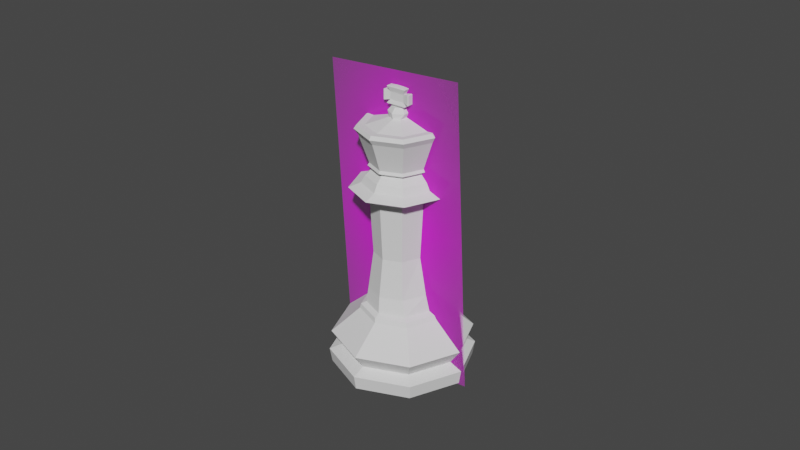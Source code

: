 # Source: king.blend  (saved by Blender 3.0.42; exported with 4.5.12 LTS)
import bpy
from mathutils import Matrix  # noqa: F401  (used for matrix-valued properties, if any)

bpy.ops.wm.read_factory_settings(use_empty=True)
scene = bpy.context.scene
scene.name = 'Scene'

# ---- collections
col_collection = bpy.data.collections.new('Collection'); scene.collection.children.link(col_collection)

# ---- images (referenced by path relative to the original .blend; pixels are not part of the script)
import os
ASSET_DIR = os.environ.get("B2B_ASSET_DIR", "")  # directory of the original .blend (textures are referenced by path, not embedded)
HERE = os.path.dirname(os.path.abspath(__file__))  # packed textures are extracted next to this script under _unpacked/

def load_image(name, relpath, width, height, colorspace="sRGB"):
    """Load a texture the original file referenced (path relative to the .blend, or extracted next to this script)."""
    p = next((c for c in (os.path.join(HERE, relpath), os.path.join(ASSET_DIR, relpath)) if relpath and os.path.exists(c)), "")
    if p:
        img = bpy.data.images.load(p, check_existing=True)
        img.name = name
    else:  # same state as the original file: an image datablock whose file is absent (Cycles renders it pink)
        img = bpy.data.images.new(name, width, height)
        img.source = "FILE"
        img.filepath = "//" + (relpath or name)
    img.colorspace_settings.name = colorspace
    return img
img_staunton_king_png = load_image('Staunton King.png', 'Staunton King.png', 1024, 1024, 'sRGB')

# ---- materials (node trees are filled in below, after node groups)
mat_staunton_king = bpy.data.materials.new('Staunton King')
mat_staunton_king.surface_render_method = 'BLENDED'
mat_staunton_king.blend_method = 'BLEND'
mat_staunton_king.use_transparent_shadow = False

# ---- node groups
ng_auto_smooth = bpy.data.node_groups.new('Auto Smooth', 'GeometryNodeTree')
_s = ng_auto_smooth.interface.new_socket(name='Geometry', in_out='OUTPUT', socket_type='NodeSocketGeometry')
_s = ng_auto_smooth.interface.new_socket(name='Geometry', in_out='INPUT', socket_type='NodeSocketGeometry')
_s = ng_auto_smooth.interface.new_socket(name='Angle', in_out='INPUT', socket_type='NodeSocketFloat')
_s.subtype = 'ANGLE'
_s.min_value = 0.0
_s.max_value = 3.142
ng_auto_smooth.is_modifier = True
_N = ng_auto_smooth.nodes; _L = ng_auto_smooth.links
n0 = _N.new('NodeGroupOutput'); n0.name = 'Group Output'; n0.location = (480, -100)
n1 = _N.new('NodeGroupInput'); n1.name = 'Group Input'; n1.location = (-420, -300)
n2 = _N.new('NodeGroupInput'); n2.name = 'Group Input.001'; n2.location = (-60, -100)
n3 = _N.new('GeometryNodeSetShadeSmooth'); n3.name = 'Set Shade Smooth'; n3.location = (120, -100)
n3.domain = 'EDGE'
n4 = _N.new('GeometryNodeSetShadeSmooth'); n4.name = 'Set Shade Smooth.001'; n4.location = (300, -100)
n5 = _N.new('GeometryNodeInputMeshEdgeAngle'); n5.name = 'Edge Angle'; n5.location = (-420, -220)
n6 = _N.new('GeometryNodeInputEdgeSmooth'); n6.name = 'Is Edge Smooth'; n6.location = (-60, -160)
n7 = _N.new('GeometryNodeInputShadeSmooth'); n7.name = 'Is Face Smooth'; n7.location = (-240, -340)
n8 = _N.new('FunctionNodeBooleanMath'); n8.name = 'Boolean Math'; n8.location = (-60, -220)
n9 = _N.new('FunctionNodeCompare'); n9.name = 'Compare'; n9.location = (-240, -180)
n9.operation = 'LESS_EQUAL'
_L.new(n5.outputs[0], n9.inputs[0])
_L.new(n4.outputs[0], n0.inputs[0])
_L.new(n1.outputs[1], n9.inputs[1])
_L.new(n9.outputs[0], n8.inputs[0])
_L.new(n7.outputs[0], n8.inputs[1])
_L.new(n2.outputs[0], n3.inputs[0])
_L.new(n6.outputs[0], n3.inputs[1])
_L.new(n3.outputs[0], n4.inputs[0])
_L.new(n8.outputs[0], n3.inputs[2])
n0.is_active_output = True

# ---- material node trees
mat_staunton_king.use_nodes = True; mat_staunton_king.node_tree.nodes.clear()
_N = mat_staunton_king.node_tree.nodes; _L = mat_staunton_king.node_tree.links
n0 = _N.new('ShaderNodeOutputMaterial'); n0.name = 'Material Output'; n0.location = (433, 273)
n1 = _N.new('ShaderNodeBsdfPrincipled'); n1.name = 'Principled BSDF'; n1.location = (133, 273)
n1.distribution = 'GGX'
n1.subsurface_method = 'BURLEY'
n1.inputs[3].default_value = 1.45
n1.inputs[27].default_value = (0.0, 0.0, 0.0, 1.0)
n1.inputs[28].default_value = 1.0
n2 = _N.new('ShaderNodeTexImage'); n2.name = 'Image Texture'; n2.location = (-386, 168)
n2.image = img_staunton_king_png
n2.extension = 'CLIP'
_L.new(n2.outputs[1], n1.inputs[4])
_L.new(n1.outputs[0], n0.inputs[0])
_L.new(n2.outputs[0], n1.inputs[0])
n0.is_active_output = True

# ---- world
world_world = bpy.data.worlds.new('World'); scene.world = world_world
world_world.use_nodes = True; world_world.node_tree.nodes.clear()
_N = world_world.node_tree.nodes; _L = world_world.node_tree.links
n0 = _N.new('ShaderNodeOutputWorld'); n0.name = 'World Output'; n0.location = (300, 300)
n1 = _N.new('ShaderNodeBackground'); n1.name = 'Background'; n1.location = (10, 300)
n1.inputs[0].default_value = (0.05088, 0.05088, 0.05088, 1.0)
_L.new(n1.outputs[0], n0.inputs[0])
n0.is_active_output = True
world_world.color = (0.05088, 0.05088, 0.05088)
world_world.use_sun_shadow = False
world_world.sun_shadow_jitter_overblur = 0.0

# ---- meshes
me_cylinder = bpy.data.meshes.new('Cylinder')
me_cylinder.from_pydata([(6.69e-11, 0.01897, 0.0), (1.425e-11, 0.0113, 0.01766), (0.01341, 0.01341, 0.0), (0.007994, 0.007994, 0.01766), (0.01897, 1.401e-09, 0.0), (0.0113, 1.52e-09, 0.01766), (0.01341, -0.01341, 0.0), (0.007994, -0.007994, 0.01766), (-1.591e-09, -0.01897, 0.0), (-9.74e-10, -0.0113, 0.01766), (-0.01341, -0.01341, 0.0), (-0.007994, -0.007994, 0.01766), (-0.01897, 2.456e-09, 0.0), (-0.0113, 2.148e-09, 0.01766), (-0.01341, 0.01341, 0.0), (-0.007994, 0.007994, 0.01766), (8.528e-11, 0.01897, 0.01028), (0.01341, 0.01341, 0.01028), (0.01897, 1.391e-09, 0.01028), (0.01341, -0.01341, 0.01028), (-1.573e-09, -0.01897, 0.01028), (-0.01341, -0.01341, 0.01028), (-0.01897, 2.447e-09, 0.01028), (-0.01341, 0.01341, 0.01028), (0.01136, 0.01136, 0.005752), (0.01607, 1.421e-09, 0.005752), (0.01136, -0.01136, 0.005752), (-1.366e-09, -0.01607, 0.005752), (-0.01136, -0.01136, 0.005752), (-0.01607, 2.315e-09, 0.005752), (-0.01136, 0.01136, 0.005752), (3.872e-11, 0.01607, 0.005752), (0.01386, 0.01386, 0.00418), (0.0196, 1.384e-09, 0.00418), (0.01386, -0.01386, 0.00418), (-1.611e-09, -0.0196, 0.00418), (-0.01386, -0.01386, 0.00418), (-0.0196, 2.474e-09, 0.00418), (-0.01386, 0.01386, 0.00418), (1.016e-10, 0.0196, 0.00418), (5.871e-11, 0.01468, 0.01438), (0.01038, 0.01038, 0.01438), (0.01468, 1.479e-09, 0.01438), (0.01038, -0.01038, 0.01438), (-1.224e-09, -0.01468, 0.01438), (-0.01038, -0.01038, 0.01438), (-0.01468, 2.296e-09, 0.01438), (-0.01038, 0.01038, 0.01438), (0.004703, 0.005609, 0.02407), (-0.001023, 0.007981, 0.02407), (0.007776, -0.0001174, 0.0243), (0.004703, -0.005844, 0.02407), (-0.001023, -0.008215, 0.02407), (-0.006749, -0.005844, 0.02407), (-0.008537, -0.0001174, 0.02418), (-0.006749, 0.005609, 0.02407), (0.004307, 0.005233, 0.05255), (-0.001046, 0.007451, 0.05255), (0.006641, -0.00012, 0.05255), (0.004307, -0.005473, 0.05255), (-0.001046, -0.007691, 0.05255), (-0.0064, -0.005473, 0.05255), (-0.008617, -0.00012, 0.05255), (-0.0064, 0.005233, 0.05255), (0.005775, 0.006702, 0.0569), (-0.001046, 0.009527, 0.0569), (0.008601, -0.00012, 0.0569), (0.005775, -0.006942, 0.0569), (-0.001046, -0.009767, 0.0569), (-0.007868, -0.006942, 0.0569), (-0.01069, -0.00012, 0.0569), (-0.007868, 0.006702, 0.0569), (0.008017, 0.008944, 0.05557), (0.01177, -0.00012, 0.05557), (-0.01386, -0.00012, 0.05557), (-0.01011, 0.008944, 0.05557), (-0.001046, -0.01294, 0.05557), (-0.01011, -0.009184, 0.05557), (0.008017, -0.009184, 0.05557), (-0.001046, 0.0127, 0.05557), (-0.0009182, 0.007363, 0.06278), (0.004417, 0.005153, 0.06278), (0.006628, -0.0001829, 0.06278), (0.004417, -0.005519, 0.06278), (-0.0009182, -0.007729, 0.06278), (-0.006254, -0.005519, 0.06278), (-0.008464, -0.0001829, 0.06278), (-0.006254, 0.005153, 0.06278), (-0.007138, -0.0001192, 0.03559), (-0.005765, 0.004607, 0.03547), (-0.001039, -0.006802, 0.03547), (-0.005765, -0.004845, 0.03547), (0.005761, -0.0001192, 0.03547), (0.003687, -0.004845, 0.03547), (-0.001039, 0.006564, 0.03547), (0.003687, 0.004607, 0.03547), (0.003833, 0.004613, 0.06116), (0.005814, -0.0001682, 0.06116), (0.003833, -0.00495, 0.06116), (-0.0009482, -0.00693, 0.06116), (-0.00573, -0.00495, 0.06116), (-0.00771, -0.0001682, 0.06116), (-0.00573, 0.004613, 0.06116), (-0.0009482, 0.006594, 0.06116), (0.007388, 0.007606, 0.01888), (0.01055, -2.817e-05, 0.01888), (-0.0002456, -0.01082, 0.01888), (-0.007879, -0.007662, 0.01888), (-0.007879, 0.007606, 0.01888), (-0.0002456, 0.01077, 0.01888), (0.007388, -0.007662, 0.01888), (-0.01104, -2.817e-05, 0.01888), (0.006113, 0.006478, 0.01958), (-0.0004123, -0.009275, 0.01958), (-0.006938, 0.006478, 0.01958), (0.008933, -4.729e-05, 0.01958), (-0.006938, -0.006573, 0.01958), (-0.0004123, 0.009181, 0.01958), (0.006113, -0.006573, 0.01958), (-0.009056, -4.729e-05, 0.0197), (-0.0009182, 0.01001, 0.07113), (0.006286, 0.007021, 0.07113), (0.00927, -0.0001829, 0.07113), (0.006286, -0.007387, 0.07113), (-0.0009182, -0.01037, 0.07113), (-0.008122, -0.007387, 0.07113), (-0.01111, -0.0001829, 0.07113), (-0.008122, 0.007021, 0.07113), (-0.0009332, 0.007794, 0.06197), (-0.006568, 0.00546, 0.06197), (-0.008903, -0.0001756, 0.06197), (-0.006568, -0.005811, 0.06197), (-0.0009332, -0.008145, 0.06197), (0.004702, -0.005811, 0.06197), (0.007036, -0.0001756, 0.06197), (0.004702, 0.00546, 0.06197), (-0.001003, -0.003054, 0.07731), (-0.003648, -0.001527, 0.07731), (-0.003648, 0.001527, 0.07731), (-0.001003, 0.003054, 0.07731), (0.001177, 0.001054, 0.07604), (0.001642, 0.001527, 0.07731), (0.001642, -0.001527, 0.07731), (-0.009454, -0.0001829, 0.07374), (-0.006954, 0.005853, 0.07374), (-0.0009182, -0.008719, 0.07374), (-0.006954, -0.006219, 0.07374), (0.007617, -0.0001829, 0.07374), (0.005117, -0.006219, 0.07374), (-0.0009182, 0.008353, 0.07374), (0.005117, 0.005853, 0.07374), (-0.0009182, 0.002336, 0.07579), (0.001601, -0.0001829, 0.07579), (0.000863, -0.001964, 0.07579), (-0.0009182, -0.002702, 0.07579), (-0.002699, -0.001964, 0.07579), (-0.003437, -0.0001829, 0.07579), (-0.002699, 0.001598, 0.07579), (-0.001041, 0.009943, 0.07385), (-0.0009919, 0.01076, 0.07277), (0.006291, 0.006906, 0.07385), (0.006847, 0.00751, 0.07277), (0.009328, -0.0004254, 0.07385), (0.01009, -0.0003289, 0.07277), (0.006291, -0.007757, 0.07385), (0.006849, -0.00817, 0.07277), (-0.0009929, -0.01077, 0.07385), (-0.0009923, -0.01142, 0.07277), (-0.008377, -0.007715, 0.0738), (-0.008835, -0.008172, 0.07277), (-0.01208, -0.0003293, 0.07277), (-0.01143, -0.0003297, 0.0738), (-0.008444, 0.006877, 0.07385), (-0.008832, 0.007511, 0.07277), (-0.002665, -0.0009598, 0.07874), (-0.001003, -0.001919, 0.07874), (-0.002665, 0.0009596, 0.07874), (-0.001003, 0.001919, 0.07874), (0.0006595, 0.0009596, 0.07874), (0.0006595, -0.0009598, 0.07874), (-0.003026, 0.001168, 0.08256), (-0.003026, 0.001168, 0.08035), (0.001021, 0.001168, 0.08256), (0.001021, 0.001168, 0.08035), (0.001021, -0.001168, 0.08035), (0.001021, -0.001168, 0.08256), (-0.003026, -0.001168, 0.08035), (-0.003026, -0.001168, 0.08256), (-0.003026, 0.001168, 0.08256), (-0.003026, 0.001168, 0.08035), (0.001021, 0.001168, 0.08256), (0.001021, 0.001168, 0.08035), (0.001021, -0.001168, 0.08035), (0.001021, -0.001168, 0.08256), (-0.003026, -0.001168, 0.08035), (-0.003026, -0.001168, 0.08256), (-0.003026, 0.001168, 0.08256), (-0.003026, 0.001168, 0.08035), (0.001021, 0.001168, 0.08256), (0.001021, 0.001168, 0.08035), (0.001021, -0.001168, 0.08035), (0.001021, -0.001168, 0.08256), (-0.003026, -0.001168, 0.08035), (-0.003026, -0.001168, 0.08256), (-0.003026, 0.001168, 0.08256), (-0.003026, 0.001168, 0.08035), (0.001021, 0.001168, 0.08256), (0.001021, 0.001168, 0.08035), (0.001021, -0.001168, 0.08035), (0.001021, -0.001168, 0.08256), (-0.003026, -0.001168, 0.08035), (-0.003026, -0.001168, 0.08256), (-0.003026, 0.001168, 0.08256), (-0.003026, 0.001168, 0.08035), (0.001021, 0.001168, 0.08256), (0.001021, 0.001168, 0.08035), (0.001021, -0.001168, 0.08035), (0.001021, -0.001168, 0.08256), (-0.003026, -0.001168, 0.08035), (-0.003026, -0.001168, 0.08256), (0.0006798, -0.0009715, 0.07904), (0.0006798, 0.0009714, 0.07904), (-0.002685, 0.0009714, 0.07904), (-0.002685, -0.0009715, 0.07904), (0.001685, 0.00148, 0.08418), (0.001756, 0.001593, 0.08403), (0.001756, -0.001593, 0.08403), (0.001685, -0.00148, 0.08418), (-0.003762, -0.001593, 0.08403), (-0.00369, -0.00148, 0.08418), (-0.00369, 0.00148, 0.08418), (-0.003762, 0.001593, 0.08403), (-0.003732, 0.001575, 0.07945), (-0.003685, 0.001548, 0.07923), (0.001679, 0.001548, 0.07923), (0.001726, 0.001575, 0.07945), (0.001679, -0.001548, 0.07923), (0.001726, -0.001576, 0.07945), (-0.003732, -0.001576, 0.07945), (-0.003685, -0.001548, 0.07923), (-0.004705, 0.001599, 0.08297), (-0.004867, 0.00148, 0.08285), (-0.004867, 0.00148, 0.08007), (-0.004705, 0.001599, 0.07995), (0.002862, 0.00148, 0.08285), (0.002699, 0.001599, 0.08297), (0.002699, 0.001599, 0.07995), (0.002862, 0.00148, 0.08007), (0.002862, -0.00148, 0.08007), (0.002699, -0.001599, 0.07995), (0.002699, -0.001599, 0.08297), (0.002862, -0.00148, 0.08285), (-0.004705, -0.001599, 0.07995), (-0.004867, -0.00148, 0.08007), (-0.004867, -0.00148, 0.08285), (-0.004705, -0.001599, 0.08297), (0.001685, -0.00148, 0.08418), (0.001685, 0.00148, 0.08418), (-0.00369, -0.00148, 0.08418), (-0.00369, 0.00148, 0.08418), (-8.696e-05, -0.0005043, 0.08434), (-8.696e-05, 0.0005041, 0.08434), (-0.001919, -0.0005043, 0.08434), (-0.001919, 0.0005041, 0.08434), (0.007616, -0.0001441, 0.05903), (0.005093, -0.006234, 0.05903), (-0.0009972, -0.008757, 0.05903), (-0.007088, -0.006234, 0.05903), (-0.00961, -0.0001441, 0.05903), (-0.007088, 0.005946, 0.05903), (-0.0009972, 0.008469, 0.05903), (0.005093, 0.005946, 0.05903)], [], [(1, 3, 41, 40), (3, 5, 42, 41), (5, 7, 43, 42), (7, 9, 44, 43), (9, 11, 45, 44), (11, 13, 46, 45), (13, 15, 47, 46), (115, 112, 48, 50), (15, 1, 40, 47), (0, 2, 4, 6, 8, 10, 12, 14), (30, 23, 16, 31), (29, 22, 23, 30), (28, 21, 22, 29), (27, 20, 21, 28), (26, 19, 20, 27), (25, 18, 19, 26), (24, 17, 18, 25), (31, 16, 17, 24), (31, 24, 32, 39), (24, 25, 33, 32), (25, 26, 34, 33), (26, 27, 35, 34), (27, 28, 36, 35), (28, 29, 37, 36), (29, 30, 38, 37), (30, 31, 39, 38), (14, 38, 39, 0), (12, 37, 38, 14), (10, 36, 37, 12), (8, 35, 36, 10), (6, 34, 35, 8), (4, 33, 34, 6), (2, 32, 33, 4), (0, 39, 32, 2), (23, 47, 40, 16), (22, 46, 47, 23), (21, 45, 46, 22), (20, 44, 45, 21), (19, 43, 44, 20), (18, 42, 43, 19), (17, 41, 42, 18), (16, 40, 41, 17), (91, 90, 60, 61), (116, 113, 52, 53), (117, 114, 55, 49), (118, 115, 50, 51), (119, 116, 53, 54), (112, 117, 49, 48), (113, 118, 51, 52), (114, 119, 54, 55), (73, 72, 64, 66), (93, 92, 58, 59), (95, 94, 57, 56), (94, 89, 63, 57), (88, 91, 61, 62), (90, 93, 59, 60), (92, 95, 56, 58), (75, 74, 70, 71), (77, 76, 68, 69), (78, 73, 66, 67), (72, 79, 65, 64), (79, 75, 71, 65), (74, 77, 69, 70), (76, 78, 67, 68), (60, 59, 78, 76), (62, 61, 77, 74), (57, 63, 75, 79), (56, 57, 79, 72), (59, 58, 73, 78), (61, 60, 76, 77), (63, 62, 74, 75), (58, 56, 72, 73), (50, 48, 95, 92), (52, 51, 93, 90), (54, 53, 91, 88), (49, 55, 89, 94), (48, 49, 94, 95), (51, 50, 92, 93), (53, 52, 90, 91), (55, 54, 88, 89), (135, 134, 97, 96), (134, 133, 98, 97), (133, 132, 99, 98), (132, 131, 100, 99), (131, 130, 101, 100), (130, 129, 102, 101), (129, 128, 103, 102), (128, 135, 96, 103), (15, 13, 111, 108), (9, 7, 110, 106), (3, 1, 109, 104), (13, 11, 107, 111), (7, 5, 105, 110), (1, 15, 108, 109), (11, 9, 106, 107), (5, 3, 104, 105), (108, 111, 119, 114), (106, 110, 118, 113), (104, 109, 117, 112), (111, 107, 116, 119), (110, 105, 115, 118), (109, 108, 114, 117), (107, 106, 113, 116), (105, 104, 112, 115), (264, 97, 98, 265), (265, 98, 99, 266), (266, 99, 100, 267), (267, 100, 101, 268), (268, 101, 102, 269), (269, 102, 103, 270), (270, 103, 96, 271), (148, 153, 152, 147), (82, 81, 121, 122), (87, 86, 126, 127), (85, 84, 124, 125), (83, 82, 122, 123), (81, 80, 120, 121), (80, 87, 127, 120), (86, 85, 125, 126), (120, 127, 173, 159), (122, 121, 161, 163), (127, 126, 170, 173), (125, 124, 167, 169), (123, 122, 163, 165), (80, 81, 135, 128), (168, 146, 143, 171), (136, 154, 155, 137), (141, 140, 152, 153, 142), (138, 157, 151, 139), (139, 151, 140, 141), (136, 137, 174, 175), (138, 137, 155, 156, 157), (142, 153, 154, 136), (150, 140, 151, 149), (149, 151, 157, 144), (143, 156, 155, 146), (145, 154, 153, 148), (147, 152, 140, 150), (146, 155, 154, 145), (121, 122, 147, 150), (123, 124, 145, 148), (125, 126, 143, 146), (127, 120, 149, 144), (120, 121, 150, 149), (122, 123, 148, 147), (124, 125, 146, 145), (126, 127, 144, 143), (84, 83, 123, 124), (120, 159, 161, 121), (126, 125, 169, 170), (271, 96, 97, 264), (144, 157, 156, 143), (124, 123, 165, 167), (165, 163, 162, 164), (169, 167, 166, 168), (171, 172, 173, 170), (164, 166, 167, 165), (159, 173, 172, 158), (168, 171, 170, 169), (161, 159, 158, 160), (163, 161, 160, 162), (162, 160, 158, 172, 171, 143, 144, 149, 150, 147, 148, 145, 146, 168, 166, 164), (87, 80, 128, 129), (86, 87, 129, 130), (85, 86, 130, 131), (84, 85, 131, 132), (83, 84, 132, 133), (82, 83, 133, 134), (81, 82, 134, 135), (175, 174, 179), (141, 142, 179, 178), (137, 138, 176, 174), (142, 136, 175, 179), (139, 141, 178, 177), (138, 139, 177, 176), (177, 178, 176), (180, 182, 225, 231), (185, 187, 228, 226), (223, 222, 233, 239), (230, 224, 257, 259), (220, 223, 239, 236), (184, 186, 187, 185), (237, 238, 186, 184), (181, 180, 188, 189), (232, 235, 183, 181), (186, 181, 189, 194), (221, 220, 236, 234), (181, 183, 182, 180), (238, 232, 181, 186), (222, 221, 234, 233), (235, 237, 184, 183), (253, 242, 241, 254), (189, 188, 196, 197), (192, 193, 201, 200), (183, 184, 192, 191), (180, 187, 195, 188), (185, 182, 190, 193), (187, 186, 194, 195), (184, 185, 193, 192), (182, 183, 191, 190), (199, 200, 208, 207), (202, 197, 205, 210), (188, 195, 203, 196), (193, 190, 198, 201), (195, 194, 202, 203), (190, 191, 199, 198), (194, 189, 197, 202), (191, 192, 200, 199), (206, 207, 215, 214), (211, 210, 218, 219), (200, 201, 209, 208), (197, 196, 204, 205), (196, 203, 211, 204), (201, 198, 206, 209), (203, 202, 210, 211), (198, 199, 207, 206), (218, 213, 243, 252), (187, 180, 231, 228), (210, 205, 213, 218), (207, 208, 216, 215), (208, 209, 217, 216), (205, 204, 212, 213), (204, 211, 219, 212), (209, 206, 214, 217), (217, 214, 245, 250), (212, 219, 255, 240), (213, 212, 240, 243), (215, 216, 249, 246), (176, 178, 221, 222), (247, 248, 251, 244), (216, 217, 250, 249), (214, 215, 246, 245), (219, 218, 252, 255), (227, 224, 225, 226), (229, 227, 226, 228), (231, 225, 224, 230), (230, 229, 228, 231), (235, 232, 233, 234), (232, 238, 239, 233), (237, 235, 234, 236), (238, 237, 236, 239), (241, 242, 243, 240), (245, 246, 247, 244), (249, 250, 251, 248), (253, 254, 255, 252), (248, 247, 246, 249), (250, 245, 244, 251), (242, 253, 252, 243), (240, 255, 254, 241), (182, 185, 226, 225), (178, 179, 220, 221), (179, 174, 223, 220), (174, 176, 222, 223), (257, 256, 260, 261), (227, 229, 258, 256), (224, 227, 256, 257), (229, 230, 259, 258), (263, 261, 260, 262), (258, 259, 263, 262), (256, 258, 262, 260), (259, 257, 261, 263), (89, 88, 62, 63), (64, 271, 264, 66), (65, 270, 271, 64), (71, 269, 270, 65), (70, 268, 269, 71), (69, 267, 268, 70), (68, 266, 267, 69), (67, 265, 266, 68), (66, 264, 265, 67)])
_uv = me_cylinder.uv_layers.new(name='UVMap')
_uv.uv.foreach_set('vector', [1.0, 1.0, 0.875, 1.0, 0.875, 0.9275, 1.0, 0.9275, 0.875, 1.0, 0.75, 1.0, 0.75, 0.9275, 0.875, 0.9275, 0.75, 1.0, 0.625, 1.0, 0.625, 0.9275, 0.75, 0.9275, 0.625, 1.0, 0.5, 1.0, 0.5, 0.9275, 0.625, 0.9275, 0.5, 1.0, 0.375, 1.0, 0.375, 0.9275, 0.5, 0.9275, 0.375, 1.0, 0.25, 1.0, 0.25, 0.9275, 0.375, 0.9275, 0.25, 1.0, 0.125, 1.0, 0.125, 0.9275, 0.25, 0.9275, 0.7499, 1.0, 0.8755, 1.0, 0.875, 1.0, 0.75, 1.0, 0.125, 1.0, 0.0, 1.0, 0.0, 0.9275, 0.125, 0.9275, 0.75, 0.49, 0.9197, 0.4197, 0.99, 0.25, 0.9197, 0.08029, 0.75, 0.01, 0.5803, 0.08029, 0.51, 0.25, 0.5803, 0.4197, 0.125, 0.6486, 0.125, 0.8043, 0.0, 0.8043, 0.0, 0.6486, 0.25, 0.6486, 0.25, 0.8043, 0.125, 0.8043, 0.125, 0.6486, 0.375, 0.6486, 0.375, 0.8043, 0.25, 0.8043, 0.25, 0.6486, 0.5, 0.6486, 0.5, 0.8043, 0.375, 0.8043, 0.375, 0.6486, 0.625, 0.6486, 0.625, 0.8043, 0.5, 0.8043, 0.5, 0.6486, 0.75, 0.6486, 0.75, 0.8043, 0.625, 0.8043, 0.625, 0.6486, 0.875, 0.6486, 0.875, 0.8043, 0.75, 0.8043, 0.75, 0.6486, 1.0, 0.6486, 1.0, 0.8043, 0.875, 0.8043, 0.875, 0.6486, 1.0, 0.6486, 0.875, 0.6486, 0.875, 0.5966, 1.0, 0.5966, 0.875, 0.6486, 0.75, 0.6486, 0.75, 0.5966, 0.875, 0.5966, 0.75, 0.6486, 0.625, 0.6486, 0.625, 0.5966, 0.75, 0.5966, 0.625, 0.6486, 0.5, 0.6486, 0.5, 0.5966, 0.625, 0.5966, 0.5, 0.6486, 0.375, 0.6486, 0.375, 0.5966, 0.5, 0.5966, 0.375, 0.6486, 0.25, 0.6486, 0.25, 0.5966, 0.375, 0.5966, 0.25, 0.6486, 0.125, 0.6486, 0.125, 0.5966, 0.25, 0.5966, 0.125, 0.6486, 0.0, 0.6486, 0.0, 0.5966, 0.125, 0.5966, 0.125, 0.5, 0.125, 0.5966, 0.0, 0.5966, 0.0, 0.5, 0.25, 0.5, 0.25, 0.5966, 0.125, 0.5966, 0.125, 0.5, 0.375, 0.5, 0.375, 0.5966, 0.25, 0.5966, 0.25, 0.5, 0.5, 0.5, 0.5, 0.5966, 0.375, 0.5966, 0.375, 0.5, 0.625, 0.5, 0.625, 0.5966, 0.5, 0.5966, 0.5, 0.5, 0.75, 0.5, 0.75, 0.5966, 0.625, 0.5966, 0.625, 0.5, 0.875, 0.5, 0.875, 0.5966, 0.75, 0.5966, 0.75, 0.5, 1.0, 0.5, 1.0, 0.5966, 0.875, 0.5966, 0.875, 0.5, 0.125, 0.8043, 0.125, 0.9275, 0.0, 0.9275, 0.0, 0.8043, 0.25, 0.8043, 0.25, 0.9275, 0.125, 0.9275, 0.125, 0.8043, 0.375, 0.8043, 0.375, 0.9275, 0.25, 0.9275, 0.25, 0.8043, 0.5, 0.8043, 0.5, 0.9275, 0.375, 0.9275, 0.375, 0.8043, 0.625, 0.8043, 0.625, 0.9275, 0.5, 0.9275, 0.5, 0.8043, 0.75, 0.8043, 0.75, 0.9275, 0.625, 0.9275, 0.625, 0.8043, 0.875, 0.8043, 0.875, 0.9275, 0.75, 0.9275, 0.75, 0.8043, 1.0, 0.8043, 1.0, 0.9275, 0.875, 0.9275, 0.875, 0.8043, 0.375, 1.0, 0.5, 1.0, 0.5, 1.0, 0.375, 1.0, 0.3746, 1.0, 0.4994, 1.0, 0.5, 1.0, 0.375, 1.0, -0.005275, 1.0, 0.1254, 1.0, 0.125, 1.0, 0.0, 1.0, 0.6245, 1.0, 0.7499, 1.0, 0.75, 1.0, 0.625, 1.0, 0.2501, 1.0, 0.3746, 1.0, 0.375, 1.0, 0.25, 1.0, 0.8755, 1.0, 1.006, 1.0, 1.0, 1.0, 0.875, 1.0, 0.4994, 1.0, 0.6245, 1.0, 0.625, 1.0, 0.5, 1.0, 0.1254, 1.0, 0.2501, 1.0, 0.25, 1.0, 0.125, 1.0, 0.75, 1.0, 0.875, 1.0, 0.875, 1.0, 0.75, 1.0, 0.625, 1.0, 0.75, 1.0, 0.75, 1.0, 0.625, 1.0, 0.875, 1.0, 1.0, 1.0, 1.0, 1.0, 0.875, 1.0, -0.0001517, 1.0, 0.125, 1.0, 0.125, 1.0, 0.0, 1.0, 0.25, 1.0, 0.375, 1.0, 0.375, 1.0, 0.25, 1.0, 0.5, 1.0, 0.625, 1.0, 0.625, 1.0, 0.5, 1.0, 0.75, 1.0, 0.875, 1.0, 0.875, 1.0, 0.75, 1.0, 0.125, 1.0, 0.25, 1.0, 0.25, 1.0, 0.125, 1.0, 0.375, 1.0, 0.5, 1.0, 0.5, 1.0, 0.375, 1.0, 0.625, 1.0, 0.75, 1.0, 0.75, 1.0, 0.625, 1.0, 0.875, 1.0, 1.0, 1.0, 1.0, 1.0, 0.875, 1.0, 0.0, 1.0, 0.125, 1.0, 0.125, 1.0, 0.0, 1.0, 0.25, 1.0, 0.375, 1.0, 0.375, 1.0, 0.25, 1.0, 0.5, 1.0, 0.625, 1.0, 0.625, 1.0, 0.5, 1.0, 0.5, 1.0, 0.625, 1.0, 0.625, 1.0, 0.5, 1.0, 0.25, 1.0, 0.375, 1.0, 0.375, 1.0, 0.25, 1.0, 0.0, 1.0, 0.125, 1.0, 0.125, 1.0, 0.0, 1.0, 0.875, 1.0, 1.0, 1.0, 1.0, 1.0, 0.875, 1.0, 0.625, 1.0, 0.75, 1.0, 0.75, 1.0, 0.625, 1.0, 0.375, 1.0, 0.5, 1.0, 0.5, 1.0, 0.375, 1.0, 0.125, 1.0, 0.25, 1.0, 0.25, 1.0, 0.125, 1.0, 0.75, 1.0, 0.875, 1.0, 0.875, 1.0, 0.75, 1.0, 0.75, 1.0, 0.875, 1.0, 0.875, 1.0, 0.75, 1.0, 0.5, 1.0, 0.625, 1.0, 0.625, 1.0, 0.5, 1.0, 0.25, 1.0, 0.375, 1.0, 0.375, 1.0, 0.25, 1.0, 0.0, 1.0, 0.125, 1.0, 0.125, 1.0, -0.0001517, 1.0, 0.875, 1.0, 1.0, 1.0, 1.0, 1.0, 0.875, 1.0, 0.625, 1.0, 0.75, 1.0, 0.75, 1.0, 0.625, 1.0, 0.375, 1.0, 0.5, 1.0, 0.5, 1.0, 0.375, 1.0, 0.125, 1.0, 0.25, 1.0, 0.25, 1.0, 0.125, 1.0, 0.6441, 0.23, 0.5189, 0.2294, 0.5585, 0.3618, 0.6835, 0.3618, 0.5189, 0.2294, 0.3938, 0.2294, 0.4336, 0.3618, 0.5585, 0.3618, 0.3938, 0.2294, 0.2688, 0.2298, 0.3086, 0.3618, 0.4336, 0.3618, 0.2688, 0.2298, 0.1441, 0.2306, 0.1836, 0.3618, 0.3086, 0.3618, 0.1441, 0.2306, 0.0132, 0.231, 0.05903, 0.3618, 0.1836, 0.3618, 0.9478, 0.2313, 0.817, 0.2312, 0.6993, 0.3618, 0.8239, 0.3618, 0.817, 0.2312, 0.6861, 0.2311, 0.5748, 0.3618, 0.6993, 0.3618, 0.7752, 0.2303, 0.6441, 0.23, 0.6835, 0.3618, 0.8081, 0.3618, 0.125, 1.0, 0.25, 1.0, 0.25, 1.0, 0.1253, 1.0, 0.5, 1.0, 0.625, 1.0, 0.6247, 1.0, 0.4996, 1.0, 0.875, 1.0, 1.0, 1.0, 1.004, 1.0, 0.8752, 1.0, 0.25, 1.0, 0.375, 1.0, 0.3747, 1.0, 0.25, 1.0, 0.625, 1.0, 0.75, 1.0, 0.75, 1.0, 0.6247, 1.0, 0.0, 1.0, 0.125, 1.0, 0.1253, 1.0, -0.003344, 1.0, 0.375, 1.0, 0.5, 1.0, 0.4996, 1.0, 0.3747, 1.0, 0.75, 1.0, 0.875, 1.0, 0.8752, 1.0, 0.75, 1.0, 0.1253, 1.0, 0.25, 1.0, 0.2501, 1.0, 0.1254, 1.0, 0.4996, 1.0, 0.6247, 1.0, 0.6245, 1.0, 0.4994, 1.0, 0.8752, 1.0, 1.004, 1.0, 1.006, 1.0, 0.8755, 1.0, 0.25, 1.0, 0.3747, 1.0, 0.3746, 1.0, 0.2501, 1.0, 0.6247, 1.0, 0.75, 1.0, 0.7499, 1.0, 0.6245, 1.0, -0.003344, 1.0, 0.1253, 1.0, 0.1254, 1.0, -0.005275, 1.0, 0.3747, 1.0, 0.4996, 1.0, 0.4994, 1.0, 0.3746, 1.0, 0.75, 1.0, 0.8752, 1.0, 0.8755, 1.0, 0.7499, 1.0, 0.6543, 0.6809, 0.5585, 0.3618, 0.4336, 0.3618, 0.5293, 0.6809, 0.5293, 0.6809, 0.4336, 0.3618, 0.3086, 0.3618, 0.4043, 0.6809, 0.4043, 0.6809, 0.3086, 0.3618, 0.1836, 0.3618, 0.2793, 0.6809, 0.2793, 0.6809, 0.1836, 0.3618, 0.05903, 0.3618, 0.1545, 0.6809, 0.5369, 0.6809, 0.8239, 0.3618, 0.6993, 0.3618, 0.4122, 0.6809, 0.4122, 0.6809, 0.6993, 0.3618, 0.5748, 0.3618, 0.2874, 0.6809, 0.404, 0.6809, 0.8081, 0.3618, 0.6835, 0.3618, 0.7793, 0.6809, 0.375, 0.1667, 0.375, 0.1667, 0.5, 0.1667, 0.5, 0.1667, 0.5, 0.1667, 0.625, 0.1667, 0.625, 0.1667, 0.5, 0.1667, 0.875, 0.1667, 1.0, 0.1667, 1.0, 0.1667, 0.875, 0.1667, 0.125, 0.1667, 0.25, 0.1667, 0.25, 0.1667, 0.125, 0.1667, 0.375, 0.1667, 0.5, 0.1667, 0.5, 0.1667, 0.375, 0.1667, 0.625, 0.1667, 0.75, 0.1667, 0.75, 0.1667, 0.625, 0.1667, 0.75, 0.1667, 0.875, 0.1667, 0.875, 0.1667, 0.75, 0.1667, 0.0, 0.1667, 0.125, 0.1667, 0.125, 0.1667, 0.0, 0.1667, 0.75, 0.1667, 0.875, 0.1667, 0.875, 0.1667, 0.75, 0.1667, 0.5, 0.1667, 0.625, 0.1667, 0.625, 0.1667, 0.5, 0.1667, 0.875, 0.1667, 1.0, 0.1667, 1.0, 0.1667, 0.875, 0.1667, 0.125, 0.1667, 0.25, 0.1667, 0.25, 0.1667, 0.125, 0.1667, 0.375, 0.1667, 0.5, 0.1667, 0.5, 0.1667, 0.375, 0.1667, 0.75, 0.1667, 0.625, 0.1667, 0.6441, 0.23, 0.7752, 0.2303, 0.0, 0.0, 0.0, 0.0, 0.0, 0.0, 0.0, 0.0, 0.6667, 0.5, 0.6667, 0.75, 0.5, 0.75, 0.5, 0.5, 1.0, 0.5, 0.625, 0.1667, 0.5, 0.1667, 0.8333, 0.75, 0.8333, 0.5, 0.3333, 0.5, 0.3333, 0.75, 0.1667, 0.75, 0.1667, 0.5, 0.1667, 0.5, 0.1667, 0.75, 0.0, 0.75, 0.0, 0.5, 0.6667, 0.5, 0.5, 0.5, 0.5, 0.5, 0.6667, 0.5, 0.3333, 0.5, 0.5, 0.5, 0.125, 0.1667, 1.0, 0.1667, 0.3333, 0.75, 0.8333, 0.5, 0.8333, 0.75, 0.6667, 0.75, 0.6667, 0.5, 0.625, 0.1667, 0.625, 0.1667, 0.75, 0.1667, 0.75, 0.1667, 0.75, 0.1667, 0.75, 0.1667, 0.875, 0.1667, 0.875, 0.1667, 0.0, 0.1667, 0.0, 0.1667, 0.125, 0.1667, 0.125, 0.1667, 0.25, 0.1667, 0.25, 0.1667, 0.375, 0.1667, 0.375, 0.1667, 0.5, 0.1667, 0.5, 0.1667, 0.625, 0.1667, 0.625, 0.1667, 0.125, 0.1667, 0.125, 0.1667, 0.25, 0.1667, 0.25, 0.1667, 0.625, 0.1667, 0.5, 0.1667, 0.5, 0.1667, 0.625, 0.1667, 0.375, 0.1667, 0.25, 0.1667, 0.25, 0.1667, 0.375, 0.1667, 0.125, 0.1667, 0.0, 0.1667, 0.0, 0.1667, 0.125, 0.1667, 0.875, 0.1667, 0.75, 0.1667, 0.75, 0.1667, 0.875, 0.1667, 0.75, 0.1667, 0.625, 0.1667, 0.625, 0.1667, 0.75, 0.1667, 0.5, 0.1667, 0.375, 0.1667, 0.375, 0.1667, 0.5, 0.1667, 0.25, 0.1667, 0.125, 0.1667, 0.125, 0.1667, 0.25, 0.1667, 1.0, 0.1667, 0.875, 0.1667, 0.875, 0.1667, 1.0, 0.1667, 0.25, 0.1667, 0.375, 0.1667, 0.375, 0.1667, 0.25, 0.1667, 0.75, 0.1667, 0.75, 0.1667, 0.625, 0.1667, 0.625, 0.1667, 0.0, 0.1667, 0.125, 0.1667, 0.125, 0.1667, 0.0, 0.1667, 0.7793, 0.6809, 0.6835, 0.3618, 0.5585, 0.3618, 0.6543, 0.6809, 0.875, 0.1667, 0.875, 0.1667, 1.0, 0.1667, 1.0, 0.1667, 0.25, 0.1667, 0.375, 0.1667, 0.375, 0.1667, 0.25, 0.1667, 0.375, 0.1667, 0.5, 0.1667, 0.493, 0.1667, 0.382, 0.1667, 0.125, 0.1667, 0.25, 0.1667, 0.2435, 0.1667, 0.1317, 0.1667, 0.9919, 0.1667, 0.8828, 0.1667, 0.875, 0.1667, 1.0, 0.1667, 0.368, 0.1667, 0.2577, 0.1667, 0.25, 0.1667, 0.375, 0.1667, 0.75, 0.1667, 0.875, 0.1667, 0.8691, 0.1667, 0.757, 0.1667, 0.1174, 0.1667, 0.005663, 0.1667, 0.0, 0.1667, 0.125, 0.1667, 0.625, 0.1667, 0.75, 0.1667, 0.743, 0.1667, 0.632, 0.1667, 0.5, 0.1667, 0.625, 0.1667, 0.618, 0.1667, 0.507, 0.1667, 0.0, 0.0, 0.0, 0.0, 0.0, 0.0, 0.0, 0.0, 0.0, 0.0, 0.0, 0.0, 0.0, 0.0, 0.0, 0.0, 0.0, 0.0, 0.0, 0.0, 0.0, 0.0, 0.0, 0.0, 0.0, 0.0, 0.0, 0.0, 0.0, 0.0, 0.0, 0.0, 0.875, 0.1667, 0.75, 0.1667, 0.6861, 0.2311, 0.817, 0.2312, 1.0, 0.1667, 0.875, 0.1667, 0.817, 0.2312, 0.9478, 0.2313, 0.125, 0.1667, 0.0, 0.1667, 0.0132, 0.231, 0.1441, 0.2306, 0.25, 0.1667, 0.125, 0.1667, 0.1441, 0.2306, 0.2688, 0.2298, 0.375, 0.1667, 0.25, 0.1667, 0.2688, 0.2298, 0.3938, 0.2294, 0.5, 0.1667, 0.375, 0.1667, 0.3938, 0.2294, 0.5189, 0.2294, 0.625, 0.1667, 0.5, 0.1667, 0.5189, 0.2294, 0.6441, 0.23, 0.6667, 0.5, 0.5, 0.5, 0.8333, 0.5, 1.0, 0.5, 0.8333, 0.5, 0.8333, 0.5, 1.0, 0.5, 0.5, 0.5, 0.3333, 0.5, 0.3333, 0.5, 0.5, 0.5, 0.8333, 0.5, 0.6667, 0.5, 0.6667, 0.5, 0.8333, 0.5, 0.1667, 0.5, 0.0, 0.5, 0.0, 0.5, 0.1667, 0.5, 0.3333, 0.5, 0.1667, 0.5, 0.1667, 0.5, 0.3333, 0.5, 0.1667, 0.5, 0.0, 0.5, 0.3333, 0.5, 0.3333, 0.5, 0.0, 0.5, 0.0, 0.5, 0.3333, 0.5, 0.8333, 0.5, 0.5, 0.5, 0.5, 0.5, 0.8333, 0.5, 0.5001, 0.5, 0.3332, 0.5, 0.3333, 0.5, 0.5, 0.5, 0.3595, 0.5, 0.9738, 0.5, 0.9738, 0.5, 0.3595, 0.5, 0.8332, 0.5, 0.5001, 0.5, 0.5, 0.5, 0.8333, 0.5, 0.8333, 0.5, 0.5, 0.5, 0.5, 0.5, 0.8333, 0.5, 0.8333, 0.5, 0.5, 0.5, 0.5, 0.5, 0.8333, 0.5, 0.3333, 0.5, 0.3333, 0.5, 0.3333, 0.5, 0.3333, 0.5, 0.3333, 0.5, 0.0, 0.5, 0.0, 0.5, 0.3333, 0.5, 0.5, 0.5, 0.3333, 0.5, 0.3333, 0.5, 0.5, 0.5, 1.001, 0.5, 0.8332, 0.5, 0.8333, 0.5, 1.0, 0.5, 0.3333, 0.5, 0.0, 0.5, 0.0, 0.5, 0.3333, 0.5, 0.5, 0.5, 0.3333, 0.5, 0.3333, 0.5, 0.5, 0.5, 0.3332, 0.5, -0.0006476, 0.5, 0.0, 0.5, 0.3333, 0.5, 1.0, 0.5, 0.8333, 0.5, 0.8333, 0.5, 1.0, 0.5, 0.4914, 0.5, 0.3419, 0.5, 0.3419, 0.5, 0.4914, 0.5, 0.3333, 0.5, 0.3333, 0.5, 0.3333, 0.5, 0.3333, 0.5, 0.8333, 0.5, 0.8333, 0.5, 0.8333, 0.5, 0.8333, 0.5, 1.0, 0.5, 0.8333, 0.5, 0.8333, 0.5, 1.0, 0.5, 0.3333, 0.5, 0.5, 0.5, 0.5, 0.5, 0.3333, 0.5, 0.8333, 0.5, 1.0, 0.5, 1.0, 0.5, 0.8333, 0.5, 0.5, 0.5, 0.5, 0.5, 0.5, 0.5, 0.5, 0.5, 0.8333, 0.5, 0.8333, 0.5, 0.8333, 0.5, 0.8333, 0.5, 0.0, 0.5, 0.0, 0.5, 0.0, 0.5, 0.0, 0.5, 1.0, 0.5, 0.8333, 0.5, 0.8333, 0.5, 1.0, 0.5, 0.5, 0.5, 0.3333, 0.5, 0.3333, 0.5, 0.5, 0.5, 0.3333, 0.5, 0.5, 0.5, 0.5, 0.5, 0.3333, 0.5, 0.8333, 0.5, 1.0, 0.5, 1.0, 0.5, 0.8333, 0.5, 0.5, 0.5, 0.5, 0.5, 0.5, 0.5, 0.5, 0.5, 0.0, 0.5, 0.0, 0.5, 0.0, 0.5, 0.0, 0.5, 0.5, 0.5, 0.3333, 0.5, 0.3333, 0.5, 0.5, 0.5, 1.0, 0.5, 0.8333, 0.5, 0.8333, 0.5, 1.0, 0.5, 0.0, 0.5, 0.0, 0.5, 0.0, 0.5, 0.0, 0.5, 0.5, 0.5, 0.5, 0.5, 0.5, 0.5, 0.5, 0.5, 0.8333, 0.5, 0.8333, 0.5, 0.8333, 0.5, 0.8333, 0.5, 0.3333, 0.5, 0.3333, 0.5, 0.3333, 0.5, 0.3333, 0.5, 0.3333, 0.5, 0.5, 0.5, 0.5, 0.5, 0.3333, 0.5, 0.8333, 0.5, 1.0, 0.5, 1.0, 0.5, 0.8333, 0.5, 0.5, 0.5, 0.5, 0.5, 0.5, 0.5, 0.5, 0.5, 0.0, 0.5, 0.0, 0.5, 0.0, 0.5, 0.0, 0.5, 0.5, 0.5, 0.3333, 0.5, 0.3333, 0.5, 0.5, 0.5, 0.5, 0.5, 0.3333, 0.5, 0.3333, 0.5, 0.5, 0.5, 0.5, 0.5, 0.3333, 0.5, 0.3333, 0.5, 0.5, 0.5, 1.0, 0.5, 0.8333, 0.5, 0.8333, 0.5, 1.0, 0.5, 0.8333, 0.5, 0.8333, 0.5, 0.8333, 0.5, 0.8333, 0.5, 0.3333, 0.5, 0.3333, 0.5, 0.3333, 0.5, 0.3333, 0.5, 0.3333, 0.5, 0.5, 0.5, 0.5, 0.5, 0.3333, 0.5, 0.8333, 0.5, 1.0, 0.5, 1.0, 0.5, 0.8333, 0.5, 0.8333, 0.5, 1.0, 0.5, 1.0, 0.5, 0.8333, 0.5, 0.3333, 0.5, 0.5, 0.5, 0.5, 0.5, 0.3333, 0.5, 0.3333, 0.5, 0.3333, 0.5, 0.3333, 0.5, 0.3333, 0.5, 1.0, 0.5, 0.8333, 0.5, 0.8333, 0.5, 1.0, 0.5, 0.3333, 0.5, 0.0, 0.5, -0.0006476, 0.5, 0.3332, 0.5, 0.9914, 0.5, 0.8419, 0.5, 0.8419, 0.5, 0.9914, 0.5, 0.8333, 0.5, 0.8333, 0.5, 0.8333, 0.5, 0.8333, 0.5, 0.0, 0.5, 0.0, 0.5, 0.0, 0.5, 0.0, 0.5, 0.5, 0.5, 0.5, 0.5, 0.5, 0.5, 0.5, 0.5, 0.8297, 0.5, 0.9738, 0.5, 1.0, 0.5, 0.8333, 0.5, 0.5036, 0.5, 0.8297, 0.5, 0.8333, 0.5, 0.5, 0.5, 0.3448, 0.5, 0.9885, 0.5, 0.9738, 0.5, 0.3595, 0.5, 0.3595, 0.5, 0.5036, 0.5, 0.5, 0.5, 0.3333, 0.5, 0.0, 0.5, 0.3333, 0.5, 0.3333, 0.5, 0.0, 0.5, 0.3333, 0.5, 0.5, 0.5, 0.5, 0.5, 0.3333, 0.5, 0.8333, 0.5, 1.0, 0.5, 1.0, 0.5, 0.8333, 0.5, 0.5, 0.5, 0.8333, 0.5, 0.8333, 0.5, 0.5, 0.5, 0.3419, 0.5, 0.3419, 0.5, 0.3333, 0.5, 0.3333, 0.5, 1.0, 0.5, 1.0, 0.5, 0.9914, 0.5, 0.9914, 0.5, 0.8333, 0.5, 0.8333, 0.5, 0.8419, 0.5, 0.8419, 0.5, 0.4914, 0.5, 0.4914, 0.5, 0.5, 0.5, 0.5, 0.5, 0.8419, 0.5, 0.9914, 0.5, 1.0, 0.5, 0.8333, 0.5, 0.8333, 0.5, 1.0, 0.5, 0.9914, 0.5, 0.8419, 0.5, 0.3419, 0.5, 0.4914, 0.5, 0.5, 0.5, 0.3333, 0.5, 0.3333, 0.5, 0.5, 0.5, 0.4914, 0.5, 0.3419, 0.5, 1.0, 0.5, 0.8333, 0.5, 0.8333, 0.5, 1.0, 0.5, 1.0, 0.5, 0.8333, 0.5, 0.8332, 0.5, 1.001, 0.5, 0.8333, 0.5, 0.5, 0.5, 0.5001, 0.5, 0.8332, 0.5, 0.5, 0.5, 0.3333, 0.5, 0.3332, 0.5, 0.5001, 0.5, 0.9738, 0.5, 0.8297, 0.5, 0.8297, 0.5, 0.9738, 0.5, 0.8297, 0.5, 0.5036, 0.5, 0.5036, 0.5, 0.8297, 0.5, 0.9738, 0.5, 0.8297, 0.5, 0.8297, 0.5, 0.9738, 0.5, 0.5036, 0.5, 0.3595, 0.5, 0.3595, 0.5, 0.5036, 0.5, 0.3595, 0.5, 0.9738, 0.5, 0.8297, 0.5, 0.5036, 0.5, 0.5036, 0.5, 0.3595, 0.5, 0.3595, 0.5, 0.5036, 0.5, 0.8297, 0.5, 0.5036, 0.5, 0.5036, 0.5, 0.8297, 0.5, 0.3595, 0.5, 0.9738, 0.5, 0.9738, 0.5, 0.3595, 0.5, 0.125, 1.0, 0.25, 1.0, 0.25, 1.0, 0.125, 1.0, 0.875, 1.0, 0.7793, 0.6809, 0.6543, 0.6809, 0.75, 1.0, 0.0, 1.0, 0.404, 0.6809, 0.7793, 0.6809, 0.875, 1.0, 0.125, 1.0, 0.4122, 0.6809, 0.2874, 0.6809, 0.0, 1.0, 0.25, 1.0, 0.5369, 0.6809, 0.4122, 0.6809, 0.125, 1.0, 0.375, 1.0, 0.2793, 0.6809, 0.1545, 0.6809, 0.25, 1.0, 0.5, 1.0, 0.4043, 0.6809, 0.2793, 0.6809, 0.375, 1.0, 0.625, 1.0, 0.5293, 0.6809, 0.4043, 0.6809, 0.5, 1.0, 0.75, 1.0, 0.6543, 0.6809, 0.5293, 0.6809, 0.625, 1.0])
me_cylinder.use_remesh_fix_poles = True
me_cylinder.use_remesh_preserve_attributes = False
me_cylinder.update()
me_staunton_queen = bpy.data.meshes.new('Staunton Queen')
me_staunton_queen.from_pydata([(-0.2379, -0.5, 0.0), (0.2379, -0.5, 0.0), (-0.2379, 0.5, 0.0), (0.2379, 0.5, 0.0)], [], [(0, 1, 3, 2)])
_uv = me_staunton_queen.uv_layers.new(name='UVMap')
_uv.uv.foreach_set('vector', [0.0, 0.0, 1.0, 0.0, 1.0, 1.0, 0.0, 1.0])
me_staunton_queen.materials.append(mat_staunton_king)
me_staunton_queen.use_remesh_fix_poles = True
me_staunton_queen.use_remesh_preserve_attributes = False
me_staunton_queen.update()

# ---- objects
ob_king = bpy.data.objects.new('King', me_cylinder)
ob_staunton_king = bpy.data.objects.new('Staunton King', me_staunton_queen)

# ---- transforms, parenting, visibility, modifiers, constraints
ob_king.location = (0.0, -1.863e-09, 0.0)
ob_king.scale = (1.148, 1.148, 1.051)
ob_king.display_type = 'SOLID'
_m = ob_king.modifiers.new('Auto Smooth', 'NODES')
_m.node_group = ng_auto_smooth
_gi = [s.identifier for s in ng_auto_smooth.interface.items_tree if s.item_type == 'SOCKET' and s.in_out == 'INPUT']
_m[_gi[1]] = 0.5236  # Angle
ob_staunton_king.location = (-0.001109, 7.816e-12, 0.04555)
ob_staunton_king.rotation_euler = (1.571, -0.05649, -7.598e-09)
ob_staunton_king.scale = (0.09458, 0.0945, 1.0)
ob_staunton_king.display_type = 'SOLID'

# ---- collection membership
col_collection.objects.link(ob_king)
col_collection.objects.link(ob_staunton_king)

# ---- scene / render settings (as saved in the file)
scene.frame_start = 1; scene.frame_end = 250; scene.frame_set(4)
scene.render.engine = 'BLENDER_EEVEE_NEXT'
scene.cycles.use_denoising = False
scene.cycles.samples = 128
scene.cycles.sampling_pattern = 'TABULATED_SOBOL'
scene.cycles.use_adaptive_sampling = False
scene.cycles.use_light_tree = False
scene.view_settings.view_transform = 'Filmic'
bpy.context.view_layer.update()

# ---- added for rendering (the .blend has no active camera and no usable light): camera, sun
cam_auto = bpy.data.cameras.new('AutoCamera')
cam_auto.lens = 50.0
cam_auto.sensor_width = 36.0
cam_auto.clip_end = 1000.0
ob_auto_camera = bpy.data.objects.new('AutoCamera', cam_auto)
scene.collection.objects.link(ob_auto_camera)
ob_auto_camera.location = (0.183936, -0.222054, 0.193582)
ob_auto_camera.rotation_euler = (1.09748, -7.21219e-08, 0.694738)
scene.camera = ob_auto_camera
light_auto_sun = bpy.data.lights.new('AutoSun', 'SUN')
light_auto_sun.energy = 3.0
light_auto_sun.angle = 0.0523599
ob_auto_sun = bpy.data.objects.new('AutoSun', light_auto_sun)
scene.collection.objects.link(ob_auto_sun)
ob_auto_sun.rotation_euler = (0.872665, 0.174533, 0.523599)
bpy.context.view_layer.update()
